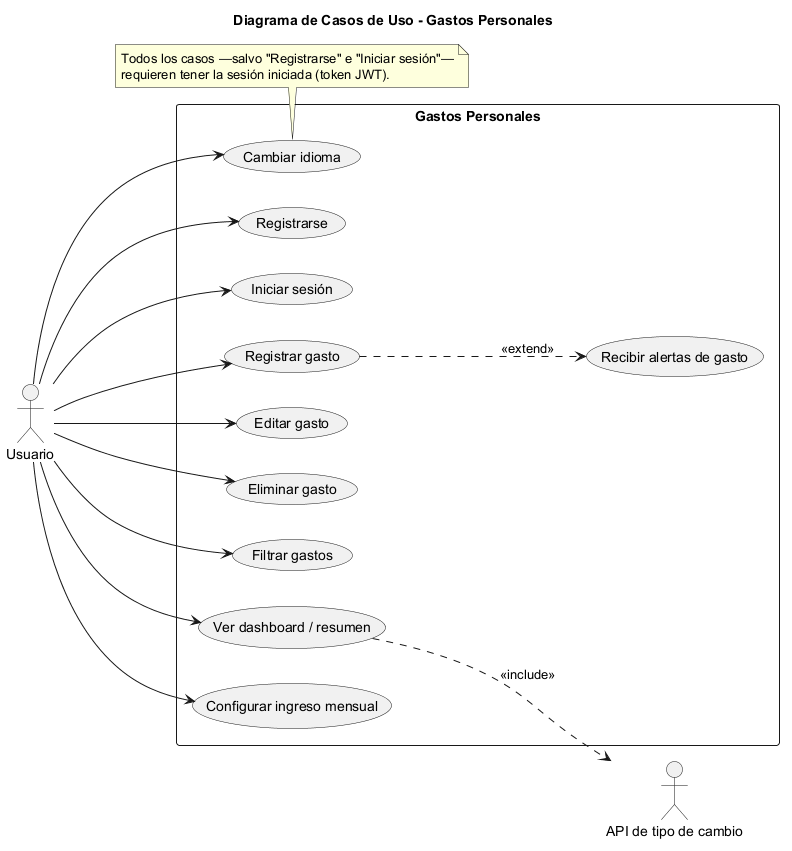

The diagram above was rendered by PlantUML. Its source (embedded in the PNG):
@startuml use-case-diagram
title Diagrama de Casos de Uso - Gastos Personales

left to right direction
skinparam packageStyle rectangle

actor "Usuario" as user
actor "API de tipo de cambio" as fx

rectangle "Gastos Personales" {
    usecase "Registrarse" as uc_reg
    usecase "Iniciar sesión" as uc_login
    usecase "Registrar gasto" as uc_add
    usecase "Editar gasto" as uc_edit
    usecase "Eliminar gasto" as uc_del
    usecase "Filtrar gastos" as uc_filter
    usecase "Ver dashboard / resumen" as uc_dash
    usecase "Configurar ingreso mensual" as uc_income
    usecase "Recibir alertas de gasto" as uc_alert
    usecase "Cambiar idioma" as uc_lang
}

user --> uc_reg
user --> uc_login
user --> uc_add
user --> uc_edit
user --> uc_del
user --> uc_filter
user --> uc_dash
user --> uc_income
user --> uc_lang

' El aviso ocurre como parte de registrar un gasto al cruzar un umbral del ingreso.
uc_add ..> uc_alert : <<extend>>
' El dashboard convierte USD a PEN consultando la API externa.
uc_dash ..> fx : <<include>>

note bottom
  Todos los casos —salvo "Registrarse" e "Iniciar sesión"—
  requieren tener la sesión iniciada (token JWT).
end note

@enduml